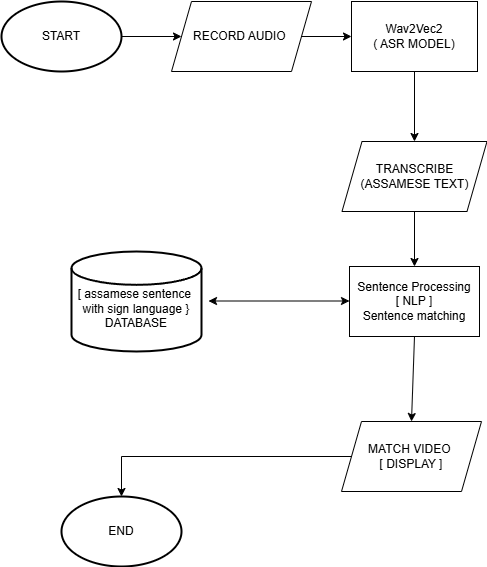

The diagram above was exported from draw.io. Its source (the exported page's mxGraphModel, read from the mxfile embedded in the PNG):
<mxGraphModel dx="1042" dy="601" grid="1" gridSize="10" guides="1" tooltips="1" connect="1" arrows="1" fold="1" page="1" pageScale="1" pageWidth="827" pageHeight="1169" math="0" shadow="0">
  <root>
    <mxCell id="0" />
    <mxCell id="1" parent="0" />
    <mxCell id="Ys5vwKKawoax6GDfrbSk-35" value="&lt;p style=&quot;white-space: pre-wrap;&quot; dir=&quot;auto&quot;&gt;&lt;br&gt;&lt;/p&gt;" style="edgeLabel;html=1;align=center;verticalAlign=middle;resizable=0;points=[];" parent="1" vertex="1" connectable="0">
      <mxGeometry x="559.9960558332984" y="354.9988461801354" as="geometry">
        <mxPoint x="1" y="-13" as="offset" />
      </mxGeometry>
    </mxCell>
    <mxCell id="rUbVHqTM1IrMr01TwVny-12" value="" style="edgeStyle=orthogonalEdgeStyle;rounded=0;orthogonalLoop=1;jettySize=auto;html=1;" parent="1" source="rUbVHqTM1IrMr01TwVny-1" target="rUbVHqTM1IrMr01TwVny-6" edge="1">
      <mxGeometry relative="1" as="geometry" />
    </mxCell>
    <mxCell id="rUbVHqTM1IrMr01TwVny-1" value="START" style="strokeWidth=2;html=1;shape=mxgraph.flowchart.start_1;whiteSpace=wrap;" parent="1" vertex="1">
      <mxGeometry x="80" y="90" width="120" height="70" as="geometry" />
    </mxCell>
    <mxCell id="rUbVHqTM1IrMr01TwVny-14" value="" style="edgeStyle=orthogonalEdgeStyle;rounded=0;orthogonalLoop=1;jettySize=auto;html=1;" parent="1" source="rUbVHqTM1IrMr01TwVny-4" target="rUbVHqTM1IrMr01TwVny-7" edge="1">
      <mxGeometry relative="1" as="geometry" />
    </mxCell>
    <mxCell id="rUbVHqTM1IrMr01TwVny-4" value="Wav2Vec2&lt;br&gt;( ASR MODEL)" style="rounded=0;whiteSpace=wrap;html=1;" parent="1" vertex="1">
      <mxGeometry x="430" y="90" width="126" height="70" as="geometry" />
    </mxCell>
    <mxCell id="rUbVHqTM1IrMr01TwVny-5" value="Sentence Processing&lt;br&gt;[ NLP ]&lt;br&gt;Sentence matching" style="rounded=0;whiteSpace=wrap;html=1;" parent="1" vertex="1">
      <mxGeometry x="428" y="355" width="130" height="70" as="geometry" />
    </mxCell>
    <mxCell id="rUbVHqTM1IrMr01TwVny-13" value="" style="edgeStyle=orthogonalEdgeStyle;rounded=0;orthogonalLoop=1;jettySize=auto;html=1;" parent="1" source="rUbVHqTM1IrMr01TwVny-6" target="rUbVHqTM1IrMr01TwVny-4" edge="1">
      <mxGeometry relative="1" as="geometry" />
    </mxCell>
    <mxCell id="rUbVHqTM1IrMr01TwVny-6" value="RECORD AUDIO&amp;nbsp;" style="shape=parallelogram;perimeter=parallelogramPerimeter;whiteSpace=wrap;html=1;fixedSize=1;" parent="1" vertex="1">
      <mxGeometry x="250" y="90" width="140" height="70" as="geometry" />
    </mxCell>
    <mxCell id="rUbVHqTM1IrMr01TwVny-18" value="" style="edgeStyle=orthogonalEdgeStyle;rounded=0;orthogonalLoop=1;jettySize=auto;html=1;" parent="1" source="rUbVHqTM1IrMr01TwVny-7" target="rUbVHqTM1IrMr01TwVny-5" edge="1">
      <mxGeometry relative="1" as="geometry" />
    </mxCell>
    <mxCell id="rUbVHqTM1IrMr01TwVny-7" value="TRANSCRIBE (ASSAMESE TEXT)" style="shape=parallelogram;perimeter=parallelogramPerimeter;whiteSpace=wrap;html=1;fixedSize=1;" parent="1" vertex="1">
      <mxGeometry x="420.5" y="230" width="145" height="70" as="geometry" />
    </mxCell>
    <mxCell id="rUbVHqTM1IrMr01TwVny-22" style="edgeStyle=orthogonalEdgeStyle;rounded=0;orthogonalLoop=1;jettySize=auto;html=1;" parent="1" source="rUbVHqTM1IrMr01TwVny-9" target="rUbVHqTM1IrMr01TwVny-11" edge="1">
      <mxGeometry relative="1" as="geometry" />
    </mxCell>
    <mxCell id="rUbVHqTM1IrMr01TwVny-9" value="MATCH VIDEO&amp;nbsp;&lt;br&gt;[ DISPLAY ]" style="shape=parallelogram;perimeter=parallelogramPerimeter;whiteSpace=wrap;html=1;fixedSize=1;" parent="1" vertex="1">
      <mxGeometry x="420" y="510" width="140" height="70" as="geometry" />
    </mxCell>
    <mxCell id="rUbVHqTM1IrMr01TwVny-11" value="END" style="strokeWidth=2;html=1;shape=mxgraph.flowchart.start_1;whiteSpace=wrap;" parent="1" vertex="1">
      <mxGeometry x="140" y="585" width="120" height="70" as="geometry" />
    </mxCell>
    <mxCell id="rUbVHqTM1IrMr01TwVny-19" value="" style="endArrow=classic;html=1;rounded=0;entryX=0.5;entryY=0;entryDx=0;entryDy=0;exitX=0.5;exitY=1;exitDx=0;exitDy=0;" parent="1" source="rUbVHqTM1IrMr01TwVny-5" target="rUbVHqTM1IrMr01TwVny-9" edge="1">
      <mxGeometry width="50" height="50" relative="1" as="geometry">
        <mxPoint x="430" y="220" as="sourcePoint" />
        <mxPoint x="480" y="170" as="targetPoint" />
        <Array as="points" />
      </mxGeometry>
    </mxCell>
    <mxCell id="rUbVHqTM1IrMr01TwVny-20" value="" style="endArrow=classic;startArrow=classic;html=1;rounded=0;exitX=1;exitY=0.5;exitDx=0;exitDy=0;exitPerimeter=0;" parent="1" edge="1">
      <mxGeometry width="50" height="50" relative="1" as="geometry">
        <mxPoint x="287" y="389.5" as="sourcePoint" />
        <mxPoint x="428" y="389.5" as="targetPoint" />
      </mxGeometry>
    </mxCell>
    <mxCell id="1CTusjuwxiI4D4mb1hzN-5" value="&lt;div&gt;&lt;span style=&quot;text-wrap-mode: nowrap;&quot;&gt;&lt;br&gt;&lt;/span&gt;&lt;/div&gt;&lt;span style=&quot;text-wrap-mode: nowrap;&quot;&gt;[ assamese sentence&amp;nbsp;&lt;/span&gt;&lt;div style=&quot;text-wrap-mode: nowrap;&quot;&gt;with sign language }&lt;br&gt;DATABASE&lt;/div&gt;" style="strokeWidth=2;html=1;shape=mxgraph.flowchart.database;whiteSpace=wrap;" vertex="1" parent="1">
      <mxGeometry x="150" y="340" width="130" height="100" as="geometry" />
    </mxCell>
  </root>
</mxGraphModel>